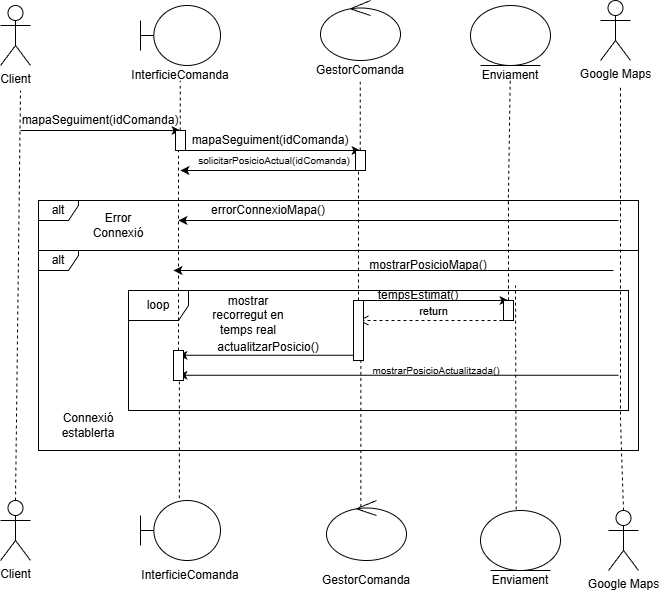

The diagram above was exported from draw.io. Its source (the exported page's mxGraphModel, read from the mxfile embedded in the PNG):
<mxGraphModel dx="1520" dy="988" grid="1" gridSize="10" guides="1" tooltips="1" connect="1" arrows="1" fold="1" page="1" pageScale="1" pageWidth="827" pageHeight="1169" math="0" shadow="0">
  <root>
    <mxCell id="0" />
    <mxCell id="1" parent="0" />
    <mxCell id="LetbpjX2-tuitI-3uz5U-1" parent="1" style="shape=umlActor;verticalLabelPosition=bottom;verticalAlign=top;html=1;outlineConnect=0;" value="Client" vertex="1">
      <mxGeometry height="60" width="30" x="130" y="165" as="geometry" />
    </mxCell>
    <mxCell id="LetbpjX2-tuitI-3uz5U-2" parent="1" style="shape=umlBoundary;whiteSpace=wrap;html=1;" value="" vertex="1">
      <mxGeometry height="60" width="80" x="270" y="165" as="geometry" />
    </mxCell>
    <mxCell id="LetbpjX2-tuitI-3uz5U-3" parent="1" style="ellipse;shape=umlControl;whiteSpace=wrap;html=1;rotation=0;" value="" vertex="1">
      <mxGeometry height="60" width="80" x="450" y="160" as="geometry" />
    </mxCell>
    <mxCell id="LetbpjX2-tuitI-3uz5U-4" parent="1" style="ellipse;shape=umlEntity;whiteSpace=wrap;html=1;" value="" vertex="1">
      <mxGeometry height="60" width="80" x="600" y="165" as="geometry" />
    </mxCell>
    <mxCell id="LetbpjX2-tuitI-3uz5U-5" parent="1" style="text;html=1;whiteSpace=wrap;strokeColor=none;fillColor=none;align=center;verticalAlign=middle;rounded=0;" value="InterficieComanda" vertex="1">
      <mxGeometry width="60" x="280" y="235" as="geometry" />
    </mxCell>
    <mxCell id="LetbpjX2-tuitI-3uz5U-6" parent="1" style="text;html=1;whiteSpace=wrap;strokeColor=none;fillColor=none;align=center;verticalAlign=middle;rounded=0;" value="GestorComanda" vertex="1">
      <mxGeometry height="10" width="60" x="460" y="225" as="geometry" />
    </mxCell>
    <mxCell id="LetbpjX2-tuitI-3uz5U-7" parent="1" style="text;html=1;whiteSpace=wrap;strokeColor=none;fillColor=none;align=center;verticalAlign=middle;rounded=0;" value="Enviament" vertex="1">
      <mxGeometry height="10" width="60" x="610" y="230" as="geometry" />
    </mxCell>
    <mxCell id="LetbpjX2-tuitI-3uz5U-11" edge="1" parent="1" source="AJc6WmdPwQP-pevyb-un-38" style="endArrow=none;dashed=1;html=1;rounded=0;exitX=0.5;exitY=0;exitDx=0;exitDy=0;exitPerimeter=0;" value="">
      <mxGeometry height="50" relative="1" width="50" as="geometry">
        <mxPoint x="150" y="700" as="sourcePoint" />
        <mxPoint x="150" y="250" as="targetPoint" />
      </mxGeometry>
    </mxCell>
    <mxCell id="AJc6WmdPwQP-pevyb-un-1" edge="1" parent="1" source="AJc6WmdPwQP-pevyb-un-53" style="endArrow=none;dashed=1;html=1;rounded=0;" value="">
      <mxGeometry height="50" relative="1" width="50" as="geometry">
        <mxPoint x="309.76000000000005" y="710" as="sourcePoint" />
        <mxPoint x="309.76000000000005" y="240" as="targetPoint" />
      </mxGeometry>
    </mxCell>
    <mxCell id="AJc6WmdPwQP-pevyb-un-5" edge="1" parent="1" source="AJc6WmdPwQP-pevyb-un-45" style="endArrow=none;dashed=1;html=1;rounded=0;" value="">
      <mxGeometry height="50" relative="1" width="50" as="geometry">
        <mxPoint x="489.71" y="710" as="sourcePoint" />
        <mxPoint x="489.71" y="240" as="targetPoint" />
      </mxGeometry>
    </mxCell>
    <mxCell id="AJc6WmdPwQP-pevyb-un-7" edge="1" parent="1" source="AJc6WmdPwQP-pevyb-un-21" style="endArrow=none;dashed=1;html=1;rounded=0;exitX=0.783;exitY=0.064;exitDx=0;exitDy=0;exitPerimeter=0;" value="">
      <mxGeometry height="50" relative="1" width="50" as="geometry">
        <mxPoint x="639.71" y="320" as="sourcePoint" />
        <mxPoint x="639.71" y="240" as="targetPoint" />
      </mxGeometry>
    </mxCell>
    <mxCell id="AJc6WmdPwQP-pevyb-un-9" edge="1" parent="1" style="endArrow=classic;html=1;rounded=0;" value="">
      <mxGeometry height="50" relative="1" width="50" as="geometry">
        <mxPoint x="150" y="290" as="sourcePoint" />
        <mxPoint x="310" y="290" as="targetPoint" />
      </mxGeometry>
    </mxCell>
    <mxCell id="AJc6WmdPwQP-pevyb-un-10" parent="1" style="text;html=1;whiteSpace=wrap;strokeColor=none;fillColor=none;align=center;verticalAlign=middle;rounded=0;" value="mapaSeguiment(idComanda)" vertex="1">
      <mxGeometry height="20" width="60" x="200" y="270" as="geometry" />
    </mxCell>
    <mxCell id="AJc6WmdPwQP-pevyb-un-11" edge="1" parent="1" style="endArrow=classic;html=1;rounded=0;" value="">
      <mxGeometry height="50" relative="1" width="50" as="geometry">
        <mxPoint x="310" y="310" as="sourcePoint" />
        <mxPoint x="490" y="310" as="targetPoint" />
      </mxGeometry>
    </mxCell>
    <mxCell id="AJc6WmdPwQP-pevyb-un-12" parent="1" style="text;html=1;whiteSpace=wrap;strokeColor=none;fillColor=none;align=center;verticalAlign=middle;rounded=0;" value="mapaSeguiment(idComanda)" vertex="1">
      <mxGeometry height="20" width="60" x="370" y="290" as="geometry" />
    </mxCell>
    <mxCell id="AJc6WmdPwQP-pevyb-un-13" edge="1" parent="1" style="endArrow=classic;html=1;rounded=0;" value="">
      <mxGeometry height="50" relative="1" width="50" as="geometry">
        <mxPoint x="485" y="330" as="sourcePoint" />
        <mxPoint x="310" y="330" as="targetPoint" />
      </mxGeometry>
    </mxCell>
    <mxCell id="AJc6WmdPwQP-pevyb-un-14" parent="1" style="text;html=1;whiteSpace=wrap;strokeColor=none;fillColor=none;align=center;verticalAlign=middle;rounded=0;direction=south;" value="&lt;font style=&quot;font-size: 10px;&quot;&gt;solicitarPosicioActual(idComanda)&lt;/font&gt;" vertex="1">
      <mxGeometry height="60" width="20" x="394" y="290" as="geometry" />
    </mxCell>
    <mxCell id="AJc6WmdPwQP-pevyb-un-21" parent="1" style="shape=umlFrame;whiteSpace=wrap;html=1;pointerEvents=0;width=40;height=20;" value="alt" vertex="1">
      <mxGeometry height="50" width="600" x="168" y="360" as="geometry" />
    </mxCell>
    <mxCell id="AJc6WmdPwQP-pevyb-un-22" edge="1" parent="1" style="endArrow=classic;html=1;rounded=0;" value="">
      <mxGeometry height="50" relative="1" width="50" as="geometry">
        <mxPoint x="748" y="380" as="sourcePoint" />
        <mxPoint x="308" y="380" as="targetPoint" />
      </mxGeometry>
    </mxCell>
    <mxCell id="AJc6WmdPwQP-pevyb-un-23" parent="1" style="text;html=1;whiteSpace=wrap;strokeColor=none;fillColor=none;align=center;verticalAlign=middle;rounded=0;" value="errorConnexioMapa()" vertex="1">
      <mxGeometry height="20" width="60" x="368" y="360" as="geometry" />
    </mxCell>
    <mxCell id="AJc6WmdPwQP-pevyb-un-24" parent="1" style="shape=umlFrame;whiteSpace=wrap;html=1;pointerEvents=0;width=40;height=20;" value="alt" vertex="1">
      <mxGeometry height="200" width="600" x="168" y="410" as="geometry" />
    </mxCell>
    <mxCell id="AJc6WmdPwQP-pevyb-un-25" edge="1" parent="1" style="endArrow=classic;html=1;rounded=0;" value="">
      <mxGeometry height="50" relative="1" width="50" as="geometry">
        <mxPoint x="488" y="514.8" as="sourcePoint" />
        <mxPoint x="308" y="514.8" as="targetPoint" />
      </mxGeometry>
    </mxCell>
    <mxCell id="AJc6WmdPwQP-pevyb-un-26" parent="1" style="text;html=1;whiteSpace=wrap;strokeColor=none;fillColor=none;align=center;verticalAlign=middle;rounded=0;" value="actualitzarPosicio()" vertex="1">
      <mxGeometry height="14.8" width="60" x="368" y="500" as="geometry" />
    </mxCell>
    <mxCell id="AJc6WmdPwQP-pevyb-un-27" edge="1" parent="1" style="endArrow=classic;html=1;rounded=0;" value="">
      <mxGeometry height="50" relative="1" width="50" as="geometry">
        <mxPoint x="488" y="460" as="sourcePoint" />
        <mxPoint x="638" y="460" as="targetPoint" />
      </mxGeometry>
    </mxCell>
    <mxCell id="AJc6WmdPwQP-pevyb-un-28" parent="1" style="text;html=1;whiteSpace=wrap;strokeColor=none;fillColor=none;align=center;verticalAlign=middle;rounded=0;" value="tempsEstimat()" vertex="1">
      <mxGeometry height="10" width="60" x="518" y="450" as="geometry" />
    </mxCell>
    <mxCell id="AJc6WmdPwQP-pevyb-un-31" edge="1" parent="1" style="html=1;verticalAlign=bottom;endArrow=open;dashed=1;endSize=8;curved=0;rounded=0;" value="return">
      <mxGeometry relative="1" as="geometry">
        <mxPoint x="638" y="480" as="sourcePoint" />
        <mxPoint x="488" y="480" as="targetPoint" />
      </mxGeometry>
    </mxCell>
    <mxCell id="AJc6WmdPwQP-pevyb-un-34" parent="1" style="shape=umlFrame;whiteSpace=wrap;html=1;pointerEvents=0;" value="loop" vertex="1">
      <mxGeometry height="120" width="500" x="258" y="450" as="geometry" />
    </mxCell>
    <mxCell id="AJc6WmdPwQP-pevyb-un-35" parent="1" style="text;html=1;whiteSpace=wrap;strokeColor=none;fillColor=none;align=center;verticalAlign=middle;rounded=0;" value="mostrar recorregut en temps real" vertex="1">
      <mxGeometry height="30" width="80" x="338" y="460" as="geometry" />
    </mxCell>
    <mxCell id="AJc6WmdPwQP-pevyb-un-36" parent="1" style="text;html=1;whiteSpace=wrap;strokeColor=none;fillColor=none;align=center;verticalAlign=middle;rounded=0;" value="Connexió establerta" vertex="1">
      <mxGeometry height="30" width="60" x="188" y="570" as="geometry" />
    </mxCell>
    <mxCell id="AJc6WmdPwQP-pevyb-un-37" parent="1" style="text;html=1;whiteSpace=wrap;strokeColor=none;fillColor=none;align=center;verticalAlign=middle;rounded=0;" value="Error Connexió" vertex="1">
      <mxGeometry height="30" width="60" x="218" y="370" as="geometry" />
    </mxCell>
    <mxCell id="AJc6WmdPwQP-pevyb-un-38" parent="1" style="shape=umlActor;verticalLabelPosition=bottom;verticalAlign=top;html=1;outlineConnect=0;" value="Client" vertex="1">
      <mxGeometry height="60" width="30" x="130" y="660" as="geometry" />
    </mxCell>
    <mxCell id="AJc6WmdPwQP-pevyb-un-39" parent="1" style="shape=umlBoundary;whiteSpace=wrap;html=1;" value="" vertex="1">
      <mxGeometry height="60" width="80" x="270" y="660" as="geometry" />
    </mxCell>
    <mxCell id="AJc6WmdPwQP-pevyb-un-40" parent="1" style="ellipse;shape=umlControl;whiteSpace=wrap;html=1;rotation=0;" value="" vertex="1">
      <mxGeometry height="60" width="80" x="456" y="660" as="geometry" />
    </mxCell>
    <mxCell id="AJc6WmdPwQP-pevyb-un-41" parent="1" style="ellipse;shape=umlEntity;whiteSpace=wrap;html=1;" value="" vertex="1">
      <mxGeometry height="60" width="80" x="610" y="670" as="geometry" />
    </mxCell>
    <mxCell id="AJc6WmdPwQP-pevyb-un-42" parent="1" style="text;html=1;whiteSpace=wrap;strokeColor=none;fillColor=none;align=center;verticalAlign=middle;rounded=0;" value="InterficieComanda" vertex="1">
      <mxGeometry width="60" x="290" y="735" as="geometry" />
    </mxCell>
    <mxCell id="AJc6WmdPwQP-pevyb-un-43" parent="1" style="text;html=1;whiteSpace=wrap;strokeColor=none;fillColor=none;align=center;verticalAlign=middle;rounded=0;" value="GestorComanda" vertex="1">
      <mxGeometry height="10" width="60" x="466" y="735" as="geometry" />
    </mxCell>
    <mxCell id="AJc6WmdPwQP-pevyb-un-44" parent="1" style="text;html=1;whiteSpace=wrap;strokeColor=none;fillColor=none;align=center;verticalAlign=middle;rounded=0;" value="Enviament" vertex="1">
      <mxGeometry height="10" width="60" x="620" y="735" as="geometry" />
    </mxCell>
    <mxCell id="AJc6WmdPwQP-pevyb-un-46" edge="1" parent="1" source="AJc6WmdPwQP-pevyb-un-49" style="endArrow=none;dashed=1;html=1;rounded=0;" target="AJc6WmdPwQP-pevyb-un-45" value="">
      <mxGeometry height="50" relative="1" width="50" as="geometry">
        <mxPoint x="489.71" y="710" as="sourcePoint" />
        <mxPoint x="489.71" y="240" as="targetPoint" />
      </mxGeometry>
    </mxCell>
    <mxCell id="AJc6WmdPwQP-pevyb-un-45" parent="1" style="html=1;points=[[0,0,0,0,5],[0,1,0,0,-5],[1,0,0,0,5],[1,1,0,0,-5]];perimeter=orthogonalPerimeter;outlineConnect=0;targetShapes=umlLifeline;portConstraint=eastwest;newEdgeStyle={&quot;curved&quot;:0,&quot;rounded&quot;:0};" value="" vertex="1">
      <mxGeometry height="20" width="10" x="485" y="310" as="geometry" />
    </mxCell>
    <mxCell id="AJc6WmdPwQP-pevyb-un-48" edge="1" parent="1" source="AJc6WmdPwQP-pevyb-un-51" style="endArrow=none;dashed=1;html=1;rounded=0;" value="">
      <mxGeometry height="50" relative="1" width="50" as="geometry">
        <mxPoint x="637.71" y="660" as="sourcePoint" />
        <mxPoint x="638" y="360" as="targetPoint" />
      </mxGeometry>
    </mxCell>
    <mxCell id="AJc6WmdPwQP-pevyb-un-50" edge="1" parent="1" source="AJc6WmdPwQP-pevyb-un-40" style="endArrow=none;dashed=1;html=1;rounded=0;exitX=0.429;exitY=0.107;exitDx=0;exitDy=0;exitPerimeter=0;" target="AJc6WmdPwQP-pevyb-un-49" value="">
      <mxGeometry height="50" relative="1" width="50" as="geometry">
        <mxPoint x="489.71" y="710" as="sourcePoint" />
        <mxPoint x="490" y="400" as="targetPoint" />
      </mxGeometry>
    </mxCell>
    <mxCell id="AJc6WmdPwQP-pevyb-un-49" parent="1" style="html=1;points=[[0,0,0,0,5],[0,1,0,0,-5],[1,0,0,0,5],[1,1,0,0,-5]];perimeter=orthogonalPerimeter;outlineConnect=0;targetShapes=umlLifeline;portConstraint=eastwest;newEdgeStyle={&quot;curved&quot;:0,&quot;rounded&quot;:0};" value="" vertex="1">
      <mxGeometry height="60" width="10" x="483" y="460" as="geometry" />
    </mxCell>
    <mxCell id="AJc6WmdPwQP-pevyb-un-52" edge="1" parent="1" source="AJc6WmdPwQP-pevyb-un-41" style="endArrow=none;dashed=1;html=1;rounded=0;exitX=0.446;exitY=-0.014;exitDx=0;exitDy=0;exitPerimeter=0;" value="">
      <mxGeometry height="50" relative="1" width="50" as="geometry">
        <mxPoint x="641.71" y="675" as="sourcePoint" />
        <mxPoint x="645" y="445" as="targetPoint" />
      </mxGeometry>
    </mxCell>
    <mxCell id="AJc6WmdPwQP-pevyb-un-51" parent="1" style="html=1;points=[[0,0,0,0,5],[0,1,0,0,-5],[1,0,0,0,5],[1,1,0,0,-5]];perimeter=orthogonalPerimeter;outlineConnect=0;targetShapes=umlLifeline;portConstraint=eastwest;newEdgeStyle={&quot;curved&quot;:0,&quot;rounded&quot;:0};" value="" vertex="1">
      <mxGeometry height="20" width="10" x="633" y="460" as="geometry" />
    </mxCell>
    <mxCell id="AJc6WmdPwQP-pevyb-un-54" edge="1" parent="1" source="v2_L1hOxm9ldjbUoWSnK-24" style="endArrow=none;dashed=1;html=1;rounded=0;" target="AJc6WmdPwQP-pevyb-un-53" value="">
      <mxGeometry height="50" relative="1" width="50" as="geometry">
        <mxPoint x="309.76000000000005" y="710" as="sourcePoint" />
        <mxPoint x="309.76000000000005" y="240" as="targetPoint" />
      </mxGeometry>
    </mxCell>
    <mxCell id="AJc6WmdPwQP-pevyb-un-53" parent="1" style="html=1;points=[[0,0,0,0,5],[0,1,0,0,-5],[1,0,0,0,5],[1,1,0,0,-5]];perimeter=orthogonalPerimeter;outlineConnect=0;targetShapes=umlLifeline;portConstraint=eastwest;newEdgeStyle={&quot;curved&quot;:0,&quot;rounded&quot;:0};" value="" vertex="1">
      <mxGeometry height="20" width="10" x="305" y="290" as="geometry" />
    </mxCell>
    <mxCell id="v2_L1hOxm9ldjbUoWSnK-1" parent="1" style="shape=umlActor;verticalLabelPosition=bottom;verticalAlign=top;html=1;outlineConnect=0;" value="Google Maps" vertex="1">
      <mxGeometry height="60" width="30" x="730" y="160" as="geometry" />
    </mxCell>
    <mxCell id="v2_L1hOxm9ldjbUoWSnK-2" edge="1" parent="1" style="endArrow=none;dashed=1;html=1;rounded=0;" value="">
      <mxGeometry height="50" relative="1" width="50" as="geometry">
        <mxPoint x="750" y="580" as="sourcePoint" />
        <mxPoint x="750" y="245" as="targetPoint" />
      </mxGeometry>
    </mxCell>
    <mxCell id="v2_L1hOxm9ldjbUoWSnK-3" parent="1" style="shape=umlActor;verticalLabelPosition=bottom;verticalAlign=top;html=1;outlineConnect=0;" value="Google Maps" vertex="1">
      <mxGeometry height="60" width="30" x="738" y="670" as="geometry" />
    </mxCell>
    <mxCell id="v2_L1hOxm9ldjbUoWSnK-17" edge="1" parent="1" style="endArrow=classic;html=1;rounded=0;" value="">
      <mxGeometry height="50" relative="1" width="50" as="geometry">
        <mxPoint x="743" y="430" as="sourcePoint" />
        <mxPoint x="303" y="430" as="targetPoint" />
      </mxGeometry>
    </mxCell>
    <mxCell id="v2_L1hOxm9ldjbUoWSnK-18" parent="1" style="text;html=1;whiteSpace=wrap;strokeColor=none;fillColor=none;align=center;verticalAlign=middle;rounded=0;" value="mostrarPosicioMapa()" vertex="1">
      <mxGeometry height="10" width="60" x="528" y="420" as="geometry" />
    </mxCell>
    <mxCell id="v2_L1hOxm9ldjbUoWSnK-22" edge="1" parent="1" style="endArrow=classic;html=1;rounded=0;" value="">
      <mxGeometry height="50" relative="1" width="50" as="geometry">
        <mxPoint x="748" y="534.76" as="sourcePoint" />
        <mxPoint x="308" y="534.76" as="targetPoint" />
      </mxGeometry>
    </mxCell>
    <mxCell id="v2_L1hOxm9ldjbUoWSnK-23" parent="1" style="text;html=1;whiteSpace=wrap;strokeColor=none;fillColor=none;align=center;verticalAlign=middle;rounded=0;" value="&lt;font style=&quot;font-size: 10px;&quot;&gt;mostrarPosicioActualitzada()&lt;/font&gt;" vertex="1">
      <mxGeometry height="10" width="60" x="536" y="525" as="geometry" />
    </mxCell>
    <mxCell id="v2_L1hOxm9ldjbUoWSnK-25" edge="1" parent="1" source="AJc6WmdPwQP-pevyb-un-39" style="endArrow=none;dashed=1;html=1;rounded=0;exitX=0.486;exitY=-0.036;exitDx=0;exitDy=0;exitPerimeter=0;" target="v2_L1hOxm9ldjbUoWSnK-24" value="">
      <mxGeometry height="50" relative="1" width="50" as="geometry">
        <mxPoint x="308" y="710" as="sourcePoint" />
        <mxPoint x="310" y="310" as="targetPoint" />
      </mxGeometry>
    </mxCell>
    <mxCell id="v2_L1hOxm9ldjbUoWSnK-24" parent="1" style="html=1;points=[[0,0,0,0,5],[0,1,0,0,-5],[1,0,0,0,5],[1,1,0,0,-5]];perimeter=orthogonalPerimeter;outlineConnect=0;targetShapes=umlLifeline;portConstraint=eastwest;newEdgeStyle={&quot;curved&quot;:0,&quot;rounded&quot;:0};" value="" vertex="1">
      <mxGeometry height="30" width="10" x="303" y="510" as="geometry" />
    </mxCell>
    <mxCell id="v2_L1hOxm9ldjbUoWSnK-27" edge="1" parent="1" source="v2_L1hOxm9ldjbUoWSnK-3" style="endArrow=none;dashed=1;html=1;rounded=0;exitX=0.5;exitY=0;exitDx=0;exitDy=0;exitPerimeter=0;" value="">
      <mxGeometry height="50" relative="1" width="50" as="geometry">
        <mxPoint x="750" y="695" as="sourcePoint" />
        <mxPoint x="750" y="580" as="targetPoint" />
      </mxGeometry>
    </mxCell>
  </root>
</mxGraphModel>